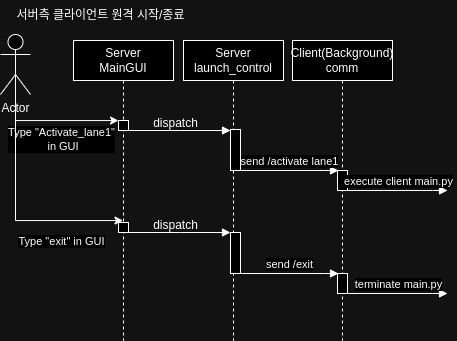

The diagram above was exported from draw.io. Its source (the exported page's mxGraphModel, read from the mxfile embedded in the PNG):
<mxGraphModel dx="835" dy="893" grid="1" gridSize="10" guides="1" tooltips="1" connect="1" arrows="1" fold="1" page="1" pageScale="1" pageWidth="850" pageHeight="1100" math="0" shadow="0">
  <root>
    <mxCell id="0" />
    <mxCell id="1" parent="0" />
    <mxCell id="2" value="Server&lt;br&gt;MainGUI" style="shape=umlLifeline;perimeter=lifelinePerimeter;whiteSpace=wrap;html=1;container=0;dropTarget=0;collapsible=0;recursiveResize=0;outlineConnect=0;portConstraint=eastwest;newEdgeStyle={&quot;edgeStyle&quot;:&quot;elbowEdgeStyle&quot;,&quot;elbow&quot;:&quot;vertical&quot;,&quot;curved&quot;:0,&quot;rounded&quot;:0};" vertex="1" parent="1">
      <mxGeometry x="83" y="810" width="100" height="300" as="geometry" />
    </mxCell>
    <mxCell id="3" value="" style="html=1;points=[];perimeter=orthogonalPerimeter;outlineConnect=0;targetShapes=umlLifeline;portConstraint=eastwest;newEdgeStyle={&quot;edgeStyle&quot;:&quot;elbowEdgeStyle&quot;,&quot;elbow&quot;:&quot;vertical&quot;,&quot;curved&quot;:0,&quot;rounded&quot;:0};" vertex="1" parent="2">
      <mxGeometry x="45" y="80" width="10" height="10" as="geometry" />
    </mxCell>
    <mxCell id="4" value="Server&lt;br&gt;launch_control" style="shape=umlLifeline;perimeter=lifelinePerimeter;whiteSpace=wrap;html=1;container=0;dropTarget=0;collapsible=0;recursiveResize=0;outlineConnect=0;portConstraint=eastwest;newEdgeStyle={&quot;edgeStyle&quot;:&quot;elbowEdgeStyle&quot;,&quot;elbow&quot;:&quot;vertical&quot;,&quot;curved&quot;:0,&quot;rounded&quot;:0};" vertex="1" parent="1">
      <mxGeometry x="193" y="810" width="100" height="300" as="geometry" />
    </mxCell>
    <mxCell id="5" value="" style="html=1;points=[];perimeter=orthogonalPerimeter;outlineConnect=0;targetShapes=umlLifeline;portConstraint=eastwest;newEdgeStyle={&quot;edgeStyle&quot;:&quot;elbowEdgeStyle&quot;,&quot;elbow&quot;:&quot;vertical&quot;,&quot;curved&quot;:0,&quot;rounded&quot;:0};" vertex="1" parent="4">
      <mxGeometry x="47" y="89" width="10" height="41" as="geometry" />
    </mxCell>
    <mxCell id="6" value="" style="html=1;points=[];perimeter=orthogonalPerimeter;outlineConnect=0;targetShapes=umlLifeline;portConstraint=eastwest;newEdgeStyle={&quot;edgeStyle&quot;:&quot;elbowEdgeStyle&quot;,&quot;elbow&quot;:&quot;vertical&quot;,&quot;curved&quot;:0,&quot;rounded&quot;:0};" vertex="1" parent="4">
      <mxGeometry x="-65" y="182" width="10" height="10" as="geometry" />
    </mxCell>
    <mxCell id="7" value="dispatch" style="text;html=1;align=center;verticalAlign=middle;resizable=0;points=[];autosize=1;strokeColor=none;fillColor=none;" vertex="1" parent="4">
      <mxGeometry x="-43" y="170" width="70" height="30" as="geometry" />
    </mxCell>
    <mxCell id="8" value="" style="html=1;verticalAlign=bottom;endArrow=block;edgeStyle=elbowEdgeStyle;elbow=vertical;curved=0;rounded=0;" edge="1" parent="4" source="6">
      <mxGeometry relative="1" as="geometry">
        <mxPoint x="45" y="192" as="sourcePoint" />
        <Array as="points">
          <mxPoint x="-3" y="192" />
          <mxPoint x="30" y="182" />
        </Array>
        <mxPoint x="47" y="192" as="targetPoint" />
      </mxGeometry>
    </mxCell>
    <mxCell id="9" value="" style="html=1;verticalAlign=bottom;endArrow=block;edgeStyle=elbowEdgeStyle;elbow=vertical;curved=0;rounded=0;" edge="1" source="3" target="5" parent="1">
      <mxGeometry relative="1" as="geometry">
        <mxPoint x="238" y="900" as="sourcePoint" />
        <Array as="points">
          <mxPoint x="190" y="900" />
          <mxPoint x="223" y="890" />
        </Array>
      </mxGeometry>
    </mxCell>
    <mxCell id="10" value="Client(Background)&lt;br&gt;comm" style="shape=umlLifeline;perimeter=lifelinePerimeter;whiteSpace=wrap;html=1;container=0;dropTarget=0;collapsible=0;recursiveResize=0;outlineConnect=0;portConstraint=eastwest;newEdgeStyle={&quot;edgeStyle&quot;:&quot;elbowEdgeStyle&quot;,&quot;elbow&quot;:&quot;vertical&quot;,&quot;curved&quot;:0,&quot;rounded&quot;:0};" vertex="1" parent="1">
      <mxGeometry x="302" y="810" width="100" height="300" as="geometry" />
    </mxCell>
    <mxCell id="11" value="" style="html=1;points=[];perimeter=orthogonalPerimeter;outlineConnect=0;targetShapes=umlLifeline;portConstraint=eastwest;newEdgeStyle={&quot;edgeStyle&quot;:&quot;elbowEdgeStyle&quot;,&quot;elbow&quot;:&quot;vertical&quot;,&quot;curved&quot;:0,&quot;rounded&quot;:0};" vertex="1" parent="10">
      <mxGeometry x="45" y="130" width="10" height="20" as="geometry" />
    </mxCell>
    <mxCell id="12" value="" style="html=1;points=[];perimeter=orthogonalPerimeter;outlineConnect=0;targetShapes=umlLifeline;portConstraint=eastwest;newEdgeStyle={&quot;edgeStyle&quot;:&quot;elbowEdgeStyle&quot;,&quot;elbow&quot;:&quot;vertical&quot;,&quot;curved&quot;:0,&quot;rounded&quot;:0};" vertex="1" parent="10">
      <mxGeometry x="-62" y="192" width="10" height="41" as="geometry" />
    </mxCell>
    <mxCell id="13" value="send /exit" style="html=1;verticalAlign=bottom;endArrow=block;edgeStyle=elbowEdgeStyle;elbow=vertical;curved=0;rounded=0;" edge="1" parent="10">
      <mxGeometry relative="1" as="geometry">
        <mxPoint x="-54" y="233" as="sourcePoint" />
        <Array as="points">
          <mxPoint x="31" y="233" />
        </Array>
        <mxPoint x="46" y="233" as="targetPoint" />
      </mxGeometry>
    </mxCell>
    <mxCell id="14" value="send /activate lane1" style="html=1;verticalAlign=bottom;endArrow=block;edgeStyle=elbowEdgeStyle;elbow=vertical;curved=0;rounded=0;" edge="1" parent="1">
      <mxGeometry relative="1" as="geometry">
        <mxPoint x="248" y="940" as="sourcePoint" />
        <Array as="points">
          <mxPoint x="333" y="940" />
        </Array>
        <mxPoint x="348" y="940" as="targetPoint" />
      </mxGeometry>
    </mxCell>
    <mxCell id="15" value="execute client main.py" style="html=1;verticalAlign=bottom;endArrow=block;edgeStyle=elbowEdgeStyle;elbow=vertical;curved=0;rounded=0;" edge="1" parent="1">
      <mxGeometry relative="1" as="geometry">
        <mxPoint x="357" y="960" as="sourcePoint" />
        <Array as="points">
          <mxPoint x="442" y="960" />
        </Array>
        <mxPoint x="457" y="960" as="targetPoint" />
      </mxGeometry>
    </mxCell>
    <mxCell id="16" value="서버측 클라이언트 원격 시작/종료" style="text;html=1;align=center;verticalAlign=middle;resizable=0;points=[];autosize=1;strokeColor=none;fillColor=none;" vertex="1" parent="1">
      <mxGeometry x="15" y="770" width="190" height="30" as="geometry" />
    </mxCell>
    <mxCell id="17" style="edgeStyle=orthogonalEdgeStyle;rounded=0;orthogonalLoop=1;jettySize=auto;html=1;exitX=0.5;exitY=0.5;exitDx=0;exitDy=0;exitPerimeter=0;" edge="1" source="19" target="3" parent="1">
      <mxGeometry relative="1" as="geometry">
        <mxPoint x="120" y="890" as="targetPoint" />
        <Array as="points">
          <mxPoint x="25" y="890" />
        </Array>
      </mxGeometry>
    </mxCell>
    <mxCell id="18" value="Type &quot;Activate_lane1&quot;&lt;br&gt;&amp;nbsp;in GUI" style="edgeLabel;html=1;align=center;verticalAlign=middle;resizable=0;points=[];" vertex="1" connectable="0" parent="17">
      <mxGeometry x="0.268" y="4" relative="1" as="geometry">
        <mxPoint y="22" as="offset" />
      </mxGeometry>
    </mxCell>
    <mxCell id="19" value="Actor" style="shape=umlActor;verticalLabelPosition=bottom;verticalAlign=top;html=1;outlineConnect=0;" vertex="1" parent="1">
      <mxGeometry x="10" y="804" width="30" height="60" as="geometry" />
    </mxCell>
    <mxCell id="20" value="dispatch" style="text;html=1;align=center;verticalAlign=middle;resizable=0;points=[];autosize=1;strokeColor=none;fillColor=none;" vertex="1" parent="1">
      <mxGeometry x="150" y="878" width="70" height="30" as="geometry" />
    </mxCell>
    <mxCell id="21" style="edgeStyle=orthogonalEdgeStyle;rounded=0;orthogonalLoop=1;jettySize=auto;html=1;exitX=0.5;exitY=0.5;exitDx=0;exitDy=0;exitPerimeter=0;" edge="1" target="2" parent="1">
      <mxGeometry relative="1" as="geometry">
        <mxPoint x="25" y="834" as="sourcePoint" />
        <mxPoint x="128" y="1050" as="targetPoint" />
        <Array as="points">
          <mxPoint x="25" y="990" />
        </Array>
      </mxGeometry>
    </mxCell>
    <mxCell id="22" value="Type &quot;exit&quot; in GUI" style="edgeLabel;html=1;align=center;verticalAlign=middle;resizable=0;points=[];" vertex="1" connectable="0" parent="21">
      <mxGeometry x="0.268" y="4" relative="1" as="geometry">
        <mxPoint x="34" y="24" as="offset" />
      </mxGeometry>
    </mxCell>
    <mxCell id="23" value="" style="html=1;points=[];perimeter=orthogonalPerimeter;outlineConnect=0;targetShapes=umlLifeline;portConstraint=eastwest;newEdgeStyle={&quot;edgeStyle&quot;:&quot;elbowEdgeStyle&quot;,&quot;elbow&quot;:&quot;vertical&quot;,&quot;curved&quot;:0,&quot;rounded&quot;:0};" vertex="1" parent="1">
      <mxGeometry x="347" y="1043" width="10" height="20" as="geometry" />
    </mxCell>
    <mxCell id="24" value="terminate main.py" style="html=1;verticalAlign=bottom;endArrow=block;edgeStyle=elbowEdgeStyle;elbow=vertical;curved=0;rounded=0;" edge="1" parent="1">
      <mxGeometry relative="1" as="geometry">
        <mxPoint x="357" y="1063" as="sourcePoint" />
        <Array as="points">
          <mxPoint x="442" y="1063" />
        </Array>
        <mxPoint x="457" y="1063" as="targetPoint" />
      </mxGeometry>
    </mxCell>
  </root>
</mxGraphModel>